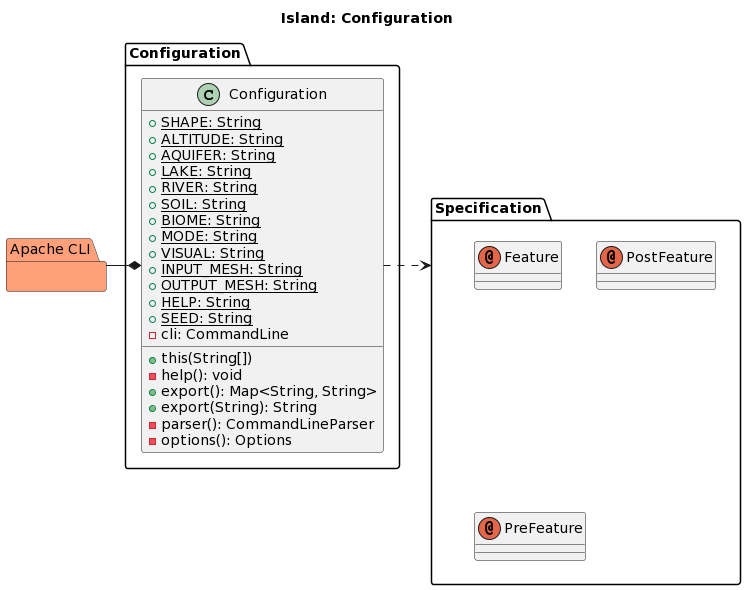

The diagram above was rendered by PlantUML. Its source (embedded in the PNG):
@startuml
title Island: Configuration

package Configuration {

  class Configuration {

    +{static} SHAPE: String
    +{static} ALTITUDE: String
    +{static} AQUIFER: String
    +{static} LAKE: String
    +{static} RIVER: String
    +{static} SOIL: String
    +{static} BIOME: String
    +{static} MODE: String
    +{static} VISUAL: String
    +{static} INPUT_MESH: String
    +{static} OUTPUT_MESH: String
    +{static} HELP: String
    +{static} SEED: String
    -cli: CommandLine

    +this(String[])
    -help(): void
    +export(): Map<String, String>
    +export(String): String
    -parser(): CommandLineParser
    -options(): Options

  }

}

package Specification {

  annotation Feature
  annotation PostFeature
  annotation PreFeature

}

package "Apache CLI" LightSalmon {}

Configuration.Configuration *-left- "Apache CLI"
Configuration.Configuration .right.> Specification
@enduml